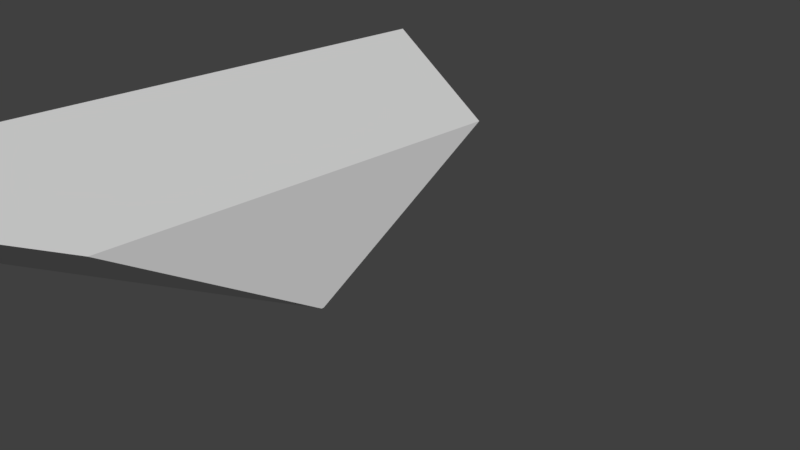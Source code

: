 # Source: untitled.blend  (saved by Blender 2.79.0; exported with 4.5.12 LTS)
import bpy
from mathutils import Matrix  # noqa: F401  (used for matrix-valued properties, if any)

bpy.ops.wm.read_factory_settings(use_empty=True)
scene = bpy.context.scene
scene.name = 'Scene'

# ---- collections
col_collection_1 = bpy.data.collections.new('Collection 1'); scene.collection.children.link(col_collection_1)

# ---- materials (node trees are filled in below, after node groups)
mat_material_001 = bpy.data.materials.new('Material.001')
mat_material_001.alpha_threshold = 0.0
mat_material_001.use_transparent_shadow = False
mat_material_001.roughness = 0.5

# ---- material node trees

# ---- world
world_world = bpy.data.worlds.new('World'); scene.world = world_world
world_world.color = (0.05088, 0.05088, 0.05088)
world_world.use_sun_shadow = False
world_world.sun_shadow_jitter_overblur = 0.0
world_world.cycles.sampling_method = 'MANUAL'

# ---- cameras
cam_camera = bpy.data.cameras.new('Camera')
cam_camera.clip_end = 100.0
cam_camera.lens = 35.0
cam_camera.sensor_width = 32.0
cam_camera.sensor_height = 18.0
cam_camera.ortho_scale = 7.314
cam_camera.dof.focus_distance = 0.0
cam_camera.dof.aperture_fstop = 128.0

# ---- meshes
me_cube = bpy.data.meshes.new('Cube')
me_cube.from_pydata([(-0.2171, 0.005967, -1.0), (-0.2171, -0.005967, -1.0), (-1.0, -1.0, -1.0), (-1.0, 1.0, -1.0), (-0.2171, 1.0, 1.0), (-0.2171, -1.0, 1.0), (-1.0, -1.987, 1.0), (-1.0, 1.987, 1.0)], [], [(0, 1, 2, 3), (4, 7, 6, 5), (0, 4, 5, 1), (1, 5, 6, 2), (2, 6, 7, 3), (4, 0, 3, 7)])
_uv = me_cube.uv_layers.new(name='UVMap')
_uv.uv.foreach_set('vector', [0.4639, 0.6808, 0.4566, 0.6808, 0.2598, 0.5693, 0.6516, 0.5453, 0.6182, 9.571e-05, 0.821, 0.1416, 0.04234, 0.1894, 0.2264, 0.02411, 0.4639, 0.6808, 0.6573, 0.9999, 0.244, 0.9999, 0.4566, 0.6808, 0.4566, 0.6808, 0.244, 0.9999, 9.571e-05, 0.9337, 0.2598, 0.5693, 0.2598, 0.5693, 0.04234, 0.1894, 0.821, 0.1416, 0.6516, 0.5453, 0.6573, 0.9999, 0.4639, 0.6808, 0.6516, 0.5453, 0.9163, 0.9363])
me_cube.materials.append(mat_material_001)
me_cube.use_remesh_preserve_volume = False
me_cube.use_remesh_preserve_attributes = False
me_cube.use_mirror_vertex_groups = False
me_cube.update()

# ---- objects
ob_cube = bpy.data.objects.new('Cube', me_cube)
ob_camera = bpy.data.objects.new('Camera', cam_camera)

# ---- transforms, parenting, visibility, modifiers, constraints
ob_cube.location = (0.4784, -0.09939, -0.1851)
ob_cube.scale = (6.36, 3.155, 1.0)
ob_cube.lock_rotations_4d = False
ob_cube.empty_display_type = 'ARROWS'
ob_cube.lineart.crease_threshold = 0.0
ob_camera.location = (7.481, -6.508, 5.344)
ob_camera.rotation_euler = (1.109, 0.0, 0.8149)
ob_camera.lock_rotations_4d = False
ob_camera.empty_display_type = 'ARROWS'
ob_camera.color = (0.0, 0.0, 0.0, 0.0)
ob_camera.display_type = 'WIRE'
ob_camera.lineart.crease_threshold = 0.0

# ---- collection membership
col_collection_1.objects.link(ob_cube)
col_collection_1.objects.link(ob_camera)

# ---- scene / render settings (as saved in the file)
scene.camera = ob_camera
scene.frame_start = 1; scene.frame_end = 250; scene.frame_set(1)
scene.render.engine = 'BLENDER_EEVEE_NEXT'
scene.render.resolution_percentage = 50
scene.render.dither_intensity = 0.0
scene.cycles.use_denoising = False
scene.cycles.samples = 128
scene.cycles.sampling_pattern = 'TABULATED_SOBOL'
scene.cycles.use_adaptive_sampling = False
scene.cycles.use_light_tree = False
scene.cycles.blur_glossy = 0.0
scene.cycles.sample_clamp_indirect = 0.0
scene.view_settings.view_transform = 'Standard'
bpy.context.view_layer.update()

# ---- added for rendering (the .blend has no usable light): sun
light_auto_sun = bpy.data.lights.new('AutoSun', 'SUN')
light_auto_sun.energy = 3.0
light_auto_sun.angle = 0.0523599
ob_auto_sun = bpy.data.objects.new('AutoSun', light_auto_sun)
scene.collection.objects.link(ob_auto_sun)
ob_auto_sun.rotation_euler = (0.872665, 0.174533, 0.523599)
bpy.context.view_layer.update()
